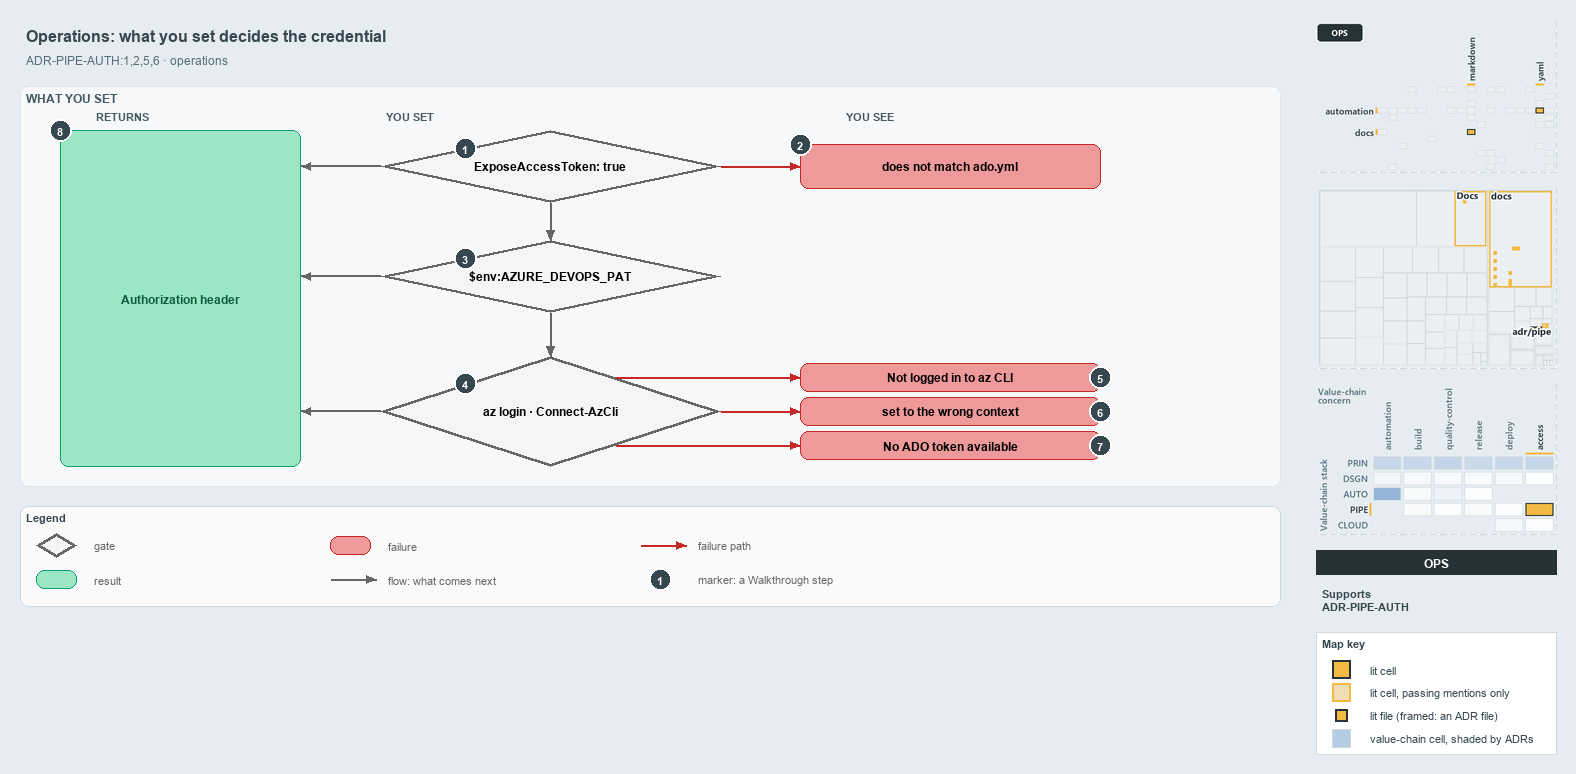

The diagram above was exported from draw.io. Its source (the exported page's mxGraphModel, read from the mxfile embedded in the PNG):
<mxGraphModel dx="1024" dy="768" grid="0" gridSize="10" guides="1" tooltips="1" connect="1" arrows="1" fold="1" page="1" pageScale="1" pageWidth="1572" pageHeight="620" background="#E6ECF2" math="0" shadow="0">
  <root>
    <mxCell id="0" />
    <mxCell id="1" parent="0" />
    <mxCell id="title" value="Operations: what you set decides the credential" style="text;html=1;align=left;verticalAlign=middle;fontSize=16;fontStyle=1;fontColor=#37474F;" vertex="1" parent="1">
      <mxGeometry x="20" y="14" width="1260" height="30" as="geometry" />
    </mxCell>
    <mxCell id="subtitle" value="ADR-PIPE-AUTH:1,2,5,6 &amp;#183; operations" style="text;html=1;align=left;verticalAlign=middle;fontSize=12;fontColor=#546E7A;" vertex="1" parent="1">
      <mxGeometry x="20" y="44" width="1240" height="20" as="geometry" />
    </mxCell>
    <mxCell id="band" value="WHAT YOU SET" style="rounded=1;html=1;arcSize=3;fillColor=#F6F8FA;strokeColor=#E1E4E8;verticalAlign=top;align=left;spacingLeft=8;fontStyle=1;fontSize=12;fontColor=#455A64;" vertex="1" parent="1">
      <mxGeometry x="20" y="80" width="1260" height="400" as="geometry" />
    </mxCell>
    <mxCell id="col-result" value="RETURNS" style="text;html=1;align=left;verticalAlign=middle;fontSize=11;fontStyle=1;fontColor=#455A64;" vertex="1" parent="1">
      <mxGeometry x="90" y="100" width="120" height="18" as="geometry" />
    </mxCell>
    <mxCell id="col-set" value="YOU SET" style="text;html=1;align=left;verticalAlign=middle;fontSize=11;fontStyle=1;fontColor=#455A64;" vertex="1" parent="1">
      <mxGeometry x="380" y="100" width="120" height="18" as="geometry" />
    </mxCell>
    <mxCell id="col-see" value="YOU SEE" style="text;html=1;align=left;verticalAlign=middle;fontSize=11;fontStyle=1;fontColor=#455A64;" vertex="1" parent="1">
      <mxGeometry x="840" y="100" width="120" height="18" as="geometry" />
    </mxCell>
    <mxCell id="g-expose" value="&lt;b&gt;ExposeAccessToken: true&lt;/b&gt;" style="rhombus;whiteSpace=wrap;html=1;fillColor=#f5f5f5;strokeColor=#666666;strokeWidth=3;fontSize=12;" vertex="1" parent="1">
      <mxGeometry x="380" y="124" width="340" height="72" as="geometry" />
    </mxCell>
    <mxCell id="mark-1" value="1" style="ellipse;html=1;fillColor=#37474F;strokeColor=#FFFFFF;strokeWidth=2;fontColor=#FFFFFF;fontStyle=1;fontSize=11;" vertex="1" parent="1">
      <mxGeometry x="454.0" y="131.0" width="22" height="22" as="geometry" />
    </mxCell>
    <mxCell id="g-pat" value="&lt;b&gt;$env:AZURE_DEVOPS_PAT&lt;/b&gt;" style="rhombus;whiteSpace=wrap;html=1;fillColor=#f5f5f5;strokeColor=#666666;strokeWidth=3;fontSize=12;" vertex="1" parent="1">
      <mxGeometry x="380" y="234" width="340" height="72" as="geometry" />
    </mxCell>
    <mxCell id="mark-3" value="3" style="ellipse;html=1;fillColor=#37474F;strokeColor=#FFFFFF;strokeWidth=2;fontColor=#FFFFFF;fontStyle=1;fontSize=11;" vertex="1" parent="1">
      <mxGeometry x="454.0" y="241.0" width="22" height="22" as="geometry" />
    </mxCell>
    <mxCell id="g-azlogin" value="&lt;b&gt;az login &amp;#183; Connect-AzCli&lt;/b&gt;" style="rhombus;whiteSpace=wrap;html=1;fillColor=#f5f5f5;strokeColor=#666666;strokeWidth=3;fontSize=12;" vertex="1" parent="1">
      <mxGeometry x="380" y="350" width="340" height="110" as="geometry" />
    </mxCell>
    <mxCell id="mark-4" value="4" style="ellipse;html=1;fillColor=#37474F;strokeColor=#FFFFFF;strokeWidth=2;fontColor=#FFFFFF;fontStyle=1;fontSize=11;" vertex="1" parent="1">
      <mxGeometry x="454.0" y="366.5" width="22" height="22" as="geometry" />
    </mxCell>
    <mxCell id="p-e-expose-pat-a" value="" style="text;html=1;strokeColor=none;fillColor=none;" vertex="1" parent="1">
      <mxGeometry x="550" y="196" width="1" height="1" as="geometry" />
    </mxCell>
    <mxCell id="p-e-expose-pat-b" value="" style="text;html=1;strokeColor=none;fillColor=none;" vertex="1" parent="1">
      <mxGeometry x="550" y="234" width="1" height="1" as="geometry" />
    </mxCell>
    <mxCell id="e-expose-pat" value="" style="edgeStyle=orthogonalEdgeStyle;rounded=1;html=1;fontSize=10;endArrow=block;strokeColor=#666666;" edge="1" parent="1" source="p-e-expose-pat-a" target="p-e-expose-pat-b">
      <mxGeometry relative="1" as="geometry" />
    </mxCell>
    <mxCell id="p-e-pat-azlogin-a" value="" style="text;html=1;strokeColor=none;fillColor=none;" vertex="1" parent="1">
      <mxGeometry x="550" y="306" width="1" height="1" as="geometry" />
    </mxCell>
    <mxCell id="p-e-pat-azlogin-b" value="" style="text;html=1;strokeColor=none;fillColor=none;" vertex="1" parent="1">
      <mxGeometry x="550" y="350" width="1" height="1" as="geometry" />
    </mxCell>
    <mxCell id="e-pat-azlogin" value="" style="edgeStyle=orthogonalEdgeStyle;rounded=1;html=1;fontSize=10;endArrow=block;strokeColor=#666666;" edge="1" parent="1" source="p-e-pat-azlogin-a" target="p-e-pat-azlogin-b">
      <mxGeometry relative="1" as="geometry" />
    </mxCell>
    <mxCell id="r-header" value="&lt;b&gt;Authorization header&lt;/b&gt;" style="rounded=1;whiteSpace=wrap;html=1;arcSize=20;fillColor=#9BE7C4;strokeColor=#0E9F6E;fontColor=#0B5C43;fontSize=12;" vertex="1" parent="1">
      <mxGeometry x="60" y="124" width="240" height="336" as="geometry" />
    </mxCell>
    <mxCell id="mark-8" value="8" style="ellipse;html=1;fillColor=#37474F;strokeColor=#FFFFFF;strokeWidth=2;fontColor=#FFFFFF;fontStyle=1;fontSize=11;" vertex="1" parent="1">
      <mxGeometry x="49" y="113" width="22" height="22" as="geometry" />
    </mxCell>
    <mxCell id="p-e-g-expose-header-a" value="" style="text;html=1;strokeColor=none;fillColor=none;" vertex="1" parent="1">
      <mxGeometry x="380" y="160" width="1" height="1" as="geometry" />
    </mxCell>
    <mxCell id="p-e-g-expose-header-b" value="" style="text;html=1;strokeColor=none;fillColor=none;" vertex="1" parent="1">
      <mxGeometry x="300" y="160" width="1" height="1" as="geometry" />
    </mxCell>
    <mxCell id="e-g-expose-header" value="" style="edgeStyle=orthogonalEdgeStyle;rounded=1;html=1;fontSize=10;endArrow=block;strokeColor=#666666;" edge="1" parent="1" source="p-e-g-expose-header-a" target="p-e-g-expose-header-b">
      <mxGeometry relative="1" as="geometry" />
    </mxCell>
    <mxCell id="p-e-g-pat-header-a" value="" style="text;html=1;strokeColor=none;fillColor=none;" vertex="1" parent="1">
      <mxGeometry x="380" y="270" width="1" height="1" as="geometry" />
    </mxCell>
    <mxCell id="p-e-g-pat-header-b" value="" style="text;html=1;strokeColor=none;fillColor=none;" vertex="1" parent="1">
      <mxGeometry x="300" y="270" width="1" height="1" as="geometry" />
    </mxCell>
    <mxCell id="e-g-pat-header" value="" style="edgeStyle=orthogonalEdgeStyle;rounded=1;html=1;fontSize=10;endArrow=block;strokeColor=#666666;" edge="1" parent="1" source="p-e-g-pat-header-a" target="p-e-g-pat-header-b">
      <mxGeometry relative="1" as="geometry" />
    </mxCell>
    <mxCell id="p-e-g-azlogin-header-a" value="" style="text;html=1;strokeColor=none;fillColor=none;" vertex="1" parent="1">
      <mxGeometry x="380" y="405" width="1" height="1" as="geometry" />
    </mxCell>
    <mxCell id="p-e-g-azlogin-header-b" value="" style="text;html=1;strokeColor=none;fillColor=none;" vertex="1" parent="1">
      <mxGeometry x="300" y="405" width="1" height="1" as="geometry" />
    </mxCell>
    <mxCell id="e-g-azlogin-header" value="" style="edgeStyle=orthogonalEdgeStyle;rounded=1;html=1;fontSize=10;endArrow=block;strokeColor=#666666;" edge="1" parent="1" source="p-e-g-azlogin-header-a" target="p-e-g-azlogin-header-b">
      <mxGeometry relative="1" as="geometry" />
    </mxCell>
    <mxCell id="f-collection" value="&lt;b&gt;does not match ado.yml&lt;/b&gt;" style="rounded=1;whiteSpace=wrap;html=1;arcSize=20;fillColor=#EF9A9A;strokeColor=#C62828;fontSize=12;" vertex="1" parent="1">
      <mxGeometry x="800" y="138" width="300" height="44" as="geometry" />
    </mxCell>
    <mxCell id="p-e-expose-collection-a" value="" style="text;html=1;strokeColor=none;fillColor=none;" vertex="1" parent="1">
      <mxGeometry x="720" y="160" width="1" height="1" as="geometry" />
    </mxCell>
    <mxCell id="p-e-expose-collection-b" value="" style="text;html=1;strokeColor=none;fillColor=none;" vertex="1" parent="1">
      <mxGeometry x="800" y="160" width="1" height="1" as="geometry" />
    </mxCell>
    <mxCell id="e-expose-collection" value="" style="edgeStyle=orthogonalEdgeStyle;rounded=1;html=1;fontSize=10;endArrow=block;strokeColor=#C62828;" edge="1" parent="1" source="p-e-expose-collection-a" target="p-e-expose-collection-b">
      <mxGeometry relative="1" as="geometry" />
    </mxCell>
    <mxCell id="mark-2" value="2" style="ellipse;html=1;fillColor=#37474F;strokeColor=#FFFFFF;strokeWidth=2;fontColor=#FFFFFF;fontStyle=1;fontSize=11;" vertex="1" parent="1">
      <mxGeometry x="789" y="127" width="22" height="22" as="geometry" />
    </mxCell>
    <mxCell id="f-notloggedin" value="&lt;b&gt;Not logged in to az CLI&lt;/b&gt;" style="rounded=1;whiteSpace=wrap;html=1;arcSize=20;fillColor=#EF9A9A;strokeColor=#C62828;fontSize=12;" vertex="1" parent="1">
      <mxGeometry x="800" y="357" width="300" height="28" as="geometry" />
    </mxCell>
    <mxCell id="p-e-azlogin-f-notloggedin-a" value="" style="text;html=1;strokeColor=none;fillColor=none;" vertex="1" parent="1">
      <mxGeometry x="615" y="371" width="1" height="1" as="geometry" />
    </mxCell>
    <mxCell id="p-e-azlogin-f-notloggedin-b" value="" style="text;html=1;strokeColor=none;fillColor=none;" vertex="1" parent="1">
      <mxGeometry x="800" y="371" width="1" height="1" as="geometry" />
    </mxCell>
    <mxCell id="e-azlogin-f-notloggedin" value="" style="edgeStyle=orthogonalEdgeStyle;rounded=1;html=1;fontSize=10;endArrow=block;strokeColor=#C62828;" edge="1" parent="1" source="p-e-azlogin-f-notloggedin-a" target="p-e-azlogin-f-notloggedin-b">
      <mxGeometry relative="1" as="geometry" />
    </mxCell>
    <mxCell id="mark-5" value="5" style="ellipse;html=1;fillColor=#37474F;strokeColor=#FFFFFF;strokeWidth=2;fontColor=#FFFFFF;fontStyle=1;fontSize=11;" vertex="1" parent="1">
      <mxGeometry x="1089" y="360" width="22" height="22" as="geometry" />
    </mxCell>
    <mxCell id="f-wrongcontext" value="&lt;b&gt;set to the wrong context&lt;/b&gt;" style="rounded=1;whiteSpace=wrap;html=1;arcSize=20;fillColor=#EF9A9A;strokeColor=#C62828;fontSize=12;" vertex="1" parent="1">
      <mxGeometry x="800" y="391" width="300" height="28" as="geometry" />
    </mxCell>
    <mxCell id="p-e-azlogin-f-wrongcontext-a" value="" style="text;html=1;strokeColor=none;fillColor=none;" vertex="1" parent="1">
      <mxGeometry x="720" y="405" width="1" height="1" as="geometry" />
    </mxCell>
    <mxCell id="p-e-azlogin-f-wrongcontext-b" value="" style="text;html=1;strokeColor=none;fillColor=none;" vertex="1" parent="1">
      <mxGeometry x="800" y="405" width="1" height="1" as="geometry" />
    </mxCell>
    <mxCell id="e-azlogin-f-wrongcontext" value="" style="edgeStyle=orthogonalEdgeStyle;rounded=1;html=1;fontSize=10;endArrow=block;strokeColor=#C62828;" edge="1" parent="1" source="p-e-azlogin-f-wrongcontext-a" target="p-e-azlogin-f-wrongcontext-b">
      <mxGeometry relative="1" as="geometry" />
    </mxCell>
    <mxCell id="mark-6" value="6" style="ellipse;html=1;fillColor=#37474F;strokeColor=#FFFFFF;strokeWidth=2;fontColor=#FFFFFF;fontStyle=1;fontSize=11;" vertex="1" parent="1">
      <mxGeometry x="1089" y="394" width="22" height="22" as="geometry" />
    </mxCell>
    <mxCell id="f-notoken" value="&lt;b&gt;No ADO token available&lt;/b&gt;" style="rounded=1;whiteSpace=wrap;html=1;arcSize=20;fillColor=#EF9A9A;strokeColor=#C62828;fontSize=12;" vertex="1" parent="1">
      <mxGeometry x="800" y="425" width="300" height="28" as="geometry" />
    </mxCell>
    <mxCell id="p-e-azlogin-f-notoken-a" value="" style="text;html=1;strokeColor=none;fillColor=none;" vertex="1" parent="1">
      <mxGeometry x="615" y="439" width="1" height="1" as="geometry" />
    </mxCell>
    <mxCell id="p-e-azlogin-f-notoken-b" value="" style="text;html=1;strokeColor=none;fillColor=none;" vertex="1" parent="1">
      <mxGeometry x="800" y="439" width="1" height="1" as="geometry" />
    </mxCell>
    <mxCell id="e-azlogin-f-notoken" value="" style="edgeStyle=orthogonalEdgeStyle;rounded=1;html=1;fontSize=10;endArrow=block;strokeColor=#C62828;" edge="1" parent="1" source="p-e-azlogin-f-notoken-a" target="p-e-azlogin-f-notoken-b">
      <mxGeometry relative="1" as="geometry" />
    </mxCell>
    <mxCell id="mark-7" value="7" style="ellipse;html=1;fillColor=#37474F;strokeColor=#FFFFFF;strokeWidth=2;fontColor=#FFFFFF;fontStyle=1;fontSize=11;" vertex="1" parent="1">
      <mxGeometry x="1089" y="428" width="22" height="22" as="geometry" />
    </mxCell>
    <mxCell id="legend" value="&lt;b&gt;Legend&lt;/b&gt;" style="rounded=1;whiteSpace=wrap;html=1;arcSize=6;fillColor=#FAFAFA;strokeColor=#CFD8DC;align=left;verticalAlign=top;spacing=8;fontSize=11;fontColor=#37474F;" vertex="1" parent="1">
      <mxGeometry x="20" y="500" width="1260" height="100" as="geometry" />
    </mxCell>
    <mxCell id="legend-0" value="" style="rhombus;whiteSpace=wrap;html=1;fillColor=#f5f5f5;strokeColor=#666666;strokeWidth=3;" vertex="1" parent="1">
      <mxGeometry x="36.0" y="527.0" width="40" height="24" as="geometry" />
    </mxCell>
    <mxCell id="legend-0-text" value="gate" style="text;html=1;align=left;verticalAlign=middle;fontSize=11;fontColor=#666666;" vertex="1" parent="1">
      <mxGeometry x="88" y="529" width="240" height="20" as="geometry" />
    </mxCell>
    <mxCell id="legend-1" value="" style="rounded=1;whiteSpace=wrap;html=1;arcSize=20;fillColor=#9BE7C4;strokeColor=#0E9F6E;" vertex="1" parent="1">
      <mxGeometry x="36.0" y="564.0" width="40" height="18" as="geometry" />
    </mxCell>
    <mxCell id="legend-1-text" value="result" style="text;html=1;align=left;verticalAlign=middle;fontSize=11;fontColor=#666666;" vertex="1" parent="1">
      <mxGeometry x="88" y="563" width="240" height="20" as="geometry" />
    </mxCell>
    <mxCell id="legend-2" value="" style="rounded=1;whiteSpace=wrap;html=1;arcSize=20;fillColor=#EF9A9A;strokeColor=#C62828;" vertex="1" parent="1">
      <mxGeometry x="330.0" y="530.0" width="40" height="18" as="geometry" />
    </mxCell>
    <mxCell id="legend-2-text" value="failure" style="text;html=1;align=left;verticalAlign=middle;fontSize=11;fontColor=#666666;" vertex="1" parent="1">
      <mxGeometry x="382" y="529" width="240" height="20" as="geometry" />
    </mxCell>
    <mxCell id="legend-3-a" value="" style="text;html=1;strokeColor=none;fillColor=none;" vertex="1" parent="1">
      <mxGeometry x="330" y="573" width="1" height="1" as="geometry" />
    </mxCell>
    <mxCell id="legend-3-b" value="" style="text;html=1;strokeColor=none;fillColor=none;" vertex="1" parent="1">
      <mxGeometry x="376" y="573" width="1" height="1" as="geometry" />
    </mxCell>
    <mxCell id="legend-3" value="" style="edgeStyle=orthogonalEdgeStyle;rounded=1;html=1;fontSize=10;endArrow=block;strokeColor=#666666;" edge="1" parent="1" source="legend-3-a" target="legend-3-b">
      <mxGeometry relative="1" as="geometry" />
    </mxCell>
    <mxCell id="legend-3-text" value="flow: what comes next" style="text;html=1;align=left;verticalAlign=middle;fontSize=11;fontColor=#666666;" vertex="1" parent="1">
      <mxGeometry x="382" y="563" width="240" height="20" as="geometry" />
    </mxCell>
    <mxCell id="legend-4-a" value="" style="text;html=1;strokeColor=none;fillColor=none;" vertex="1" parent="1">
      <mxGeometry x="640" y="539" width="1" height="1" as="geometry" />
    </mxCell>
    <mxCell id="legend-4-b" value="" style="text;html=1;strokeColor=none;fillColor=none;" vertex="1" parent="1">
      <mxGeometry x="686" y="539" width="1" height="1" as="geometry" />
    </mxCell>
    <mxCell id="legend-4" value="" style="edgeStyle=orthogonalEdgeStyle;rounded=1;html=1;fontSize=10;endArrow=block;strokeColor=#C62828;" edge="1" parent="1" source="legend-4-a" target="legend-4-b">
      <mxGeometry relative="1" as="geometry" />
    </mxCell>
    <mxCell id="legend-4-text" value="failure path" style="text;html=1;align=left;verticalAlign=middle;fontSize=11;fontColor=#666666;" vertex="1" parent="1">
      <mxGeometry x="692" y="529" width="240" height="20" as="geometry" />
    </mxCell>
    <mxCell id="legend-5" value="1" style="ellipse;html=1;fillColor=#37474F;strokeColor=#FFFFFF;strokeWidth=2;fontColor=#FFFFFF;fontStyle=1;fontSize=11;" vertex="1" parent="1">
      <mxGeometry x="649" y="562" width="22" height="22" as="geometry" />
    </mxCell>
    <mxCell id="legend-5-text" value="marker: a Walkthrough step" style="text;html=1;align=left;verticalAlign=middle;fontSize=11;fontColor=#666666;" vertex="1" parent="1">
      <mxGeometry x="692" y="563" width="240" height="20" as="geometry" />
    </mxCell>
    <mxCell id="minimap-grid" value="" style="shape=image;html=1;imageAspect=0;aspect=fixed;verticalLabelPosition=bottom;strokeColor=#CFD8DC;dashed=1;fillColor=#FAFAFA;image=data:image/png,(base64 omitted: 9136 chars);" vertex="1" parent="1">
      <mxGeometry x="1316" y="16" width="240" height="150" as="geometry" />
    </mxCell>
    <mxCell id="minimap-tree" value="" style="shape=image;html=1;imageAspect=0;aspect=fixed;verticalLabelPosition=bottom;strokeColor=#CFD8DC;dashed=1;fillColor=#FAFAFA;image=data:image/png,(base64 omitted: 9204 chars);" vertex="1" parent="1">
      <mxGeometry x="1316" y="182" width="240" height="180" as="geometry" />
    </mxCell>
    <mxCell id="minimap-chain" value="" style="shape=image;html=1;imageAspect=0;aspect=fixed;verticalLabelPosition=bottom;strokeColor=#CFD8DC;dashed=1;fillColor=#FAFAFA;image=data:image/png,(base64 omitted: 22356 chars);" vertex="1" parent="1">
      <mxGeometry x="1316" y="378" width="240" height="150" as="geometry" />
    </mxCell>
    <mxCell id="lens-badge" value="OPS" style="rounded=0;whiteSpace=wrap;html=1;align=center;verticalAlign=middle;fontSize=12;fontStyle=1;fontColor=#FFFFFF;fillColor=#263238;strokeColor=none;" vertex="1" parent="1">
      <mxGeometry x="1316" y="544" width="240" height="24" as="geometry" />
    </mxCell>
    <mxCell id="supports" value="&lt;b&gt;Supports&lt;/b&gt;&lt;br&gt;ADR-PIPE-AUTH" style="text;html=1;whiteSpace=wrap;align=left;verticalAlign=top;fontSize=11;fontColor=#37474F;" vertex="1" parent="1">
      <mxGeometry x="1316" y="576" width="240" height="38" as="geometry" />
    </mxCell>
    <mxCell id="mapkey" value="&lt;b&gt;Map key&lt;/b&gt;" style="rounded=0;whiteSpace=wrap;html=1;align=left;verticalAlign=top;fontSize=11;fontColor=#37474F;fillColor=#FFFFFF;strokeColor=#CFD8DC;spacingLeft=8;spacingTop=2;" vertex="1" parent="1">
      <mxGeometry x="1316" y="626" width="240" height="122" as="geometry" />
    </mxCell>
    <mxCell id="mapkey-lit" value="" style="rounded=0;html=1;fillColor=#F4B942;strokeColor=#263238;strokeWidth=2;" vertex="1" parent="1">
      <mxGeometry x="1332.0" y="654.0" width="18" height="18" as="geometry" />
    </mxCell>
    <mxCell id="mapkey-lit-text" value="lit cell" style="text;html=1;align=left;verticalAlign=middle;fontSize=11;fontColor=#37474F;" vertex="1" parent="1">
      <mxGeometry x="1364" y="653" width="184" height="20" as="geometry" />
    </mxCell>
    <mxCell id="mapkey-touched" value="" style="rounded=0;html=1;fillColor=#EFDCB4;strokeColor=#F4B942;strokeWidth=2;" vertex="1" parent="1">
      <mxGeometry x="1332.0" y="677.0" width="18" height="18" as="geometry" />
    </mxCell>
    <mxCell id="mapkey-touched-text" value="lit cell, passing mentions only" style="text;html=1;align=left;verticalAlign=middle;fontSize=11;fontColor=#37474F;" vertex="1" parent="1">
      <mxGeometry x="1364" y="676" width="184" height="20" as="geometry" />
    </mxCell>
    <mxCell id="mapkey-file" value="" style="rounded=0;html=1;fillColor=#F4B942;strokeColor=#263238;strokeWidth=2;" vertex="1" parent="1">
      <mxGeometry x="1335.0" y="703.0" width="12" height="12" as="geometry" />
    </mxCell>
    <mxCell id="mapkey-file-text" value="lit file (framed: an ADR file)" style="text;html=1;align=left;verticalAlign=middle;fontSize=11;fontColor=#37474F;" vertex="1" parent="1">
      <mxGeometry x="1364" y="699" width="184" height="20" as="geometry" />
    </mxCell>
    <mxCell id="mapkey-shade" value="" style="rounded=0;html=1;fillColor=#B5CCE3;strokeColor=#CFD8DC;" vertex="1" parent="1">
      <mxGeometry x="1332.0" y="723.0" width="18" height="18" as="geometry" />
    </mxCell>
    <mxCell id="mapkey-shade-text" value="value-chain cell, shaded by ADRs" style="text;html=1;align=left;verticalAlign=middle;fontSize=11;fontColor=#37474F;" vertex="1" parent="1">
      <mxGeometry x="1364" y="722" width="184" height="20" as="geometry" />
    </mxCell>
  </root>
</mxGraphModel>